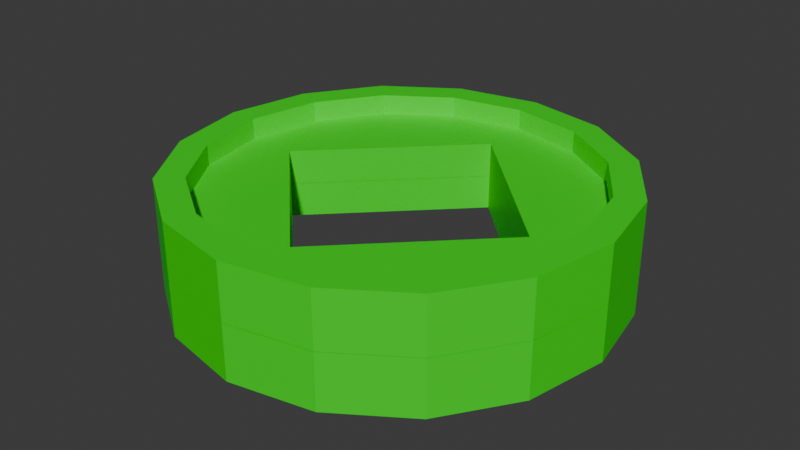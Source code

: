 # Source: coin.blend  (saved by Blender 5.1.29; exported with 4.5.12 LTS)
import bpy
from mathutils import Matrix  # noqa: F401  (used for matrix-valued properties, if any)

bpy.ops.wm.read_factory_settings(use_empty=True)
scene = bpy.context.scene
scene.name = 'Scene'

# ---- collections
col_collection = bpy.data.collections.new('Collection'); scene.collection.children.link(col_collection)

# ---- materials (node trees are filled in below, after node groups)
mat_x = bpy.data.materials.new('材质')

# ---- material node trees
mat_x.use_nodes = True; mat_x.node_tree.nodes.clear()
_N = mat_x.node_tree.nodes; _L = mat_x.node_tree.links
n0 = _N.new('ShaderNodeBsdfPrincipled'); n0.name = '原理化 BSDF'; n0.location = (-200, 100)
n0.inputs[0].default_value = (0.0001446, 0.8, 0.0, 1.0)
n1 = _N.new('ShaderNodeOutputMaterial'); n1.name = '材质输出'; n1.location = (200, 100)
_L.new(n0.outputs[0], n1.inputs[0])
n1.is_active_output = True

# ---- world
world_world = bpy.data.worlds.new('World'); scene.world = world_world
world_world.use_nodes = True; world_world.node_tree.nodes.clear()
_N = world_world.node_tree.nodes; _L = world_world.node_tree.links
n0 = _N.new('ShaderNodeOutputWorld'); n0.name = 'World Output'; n0.location = (200, 100)
n1 = _N.new('ShaderNodeBackground'); n1.name = 'Background'; n1.location = (-200, 100)
n1.inputs[0].default_value = (0.05088, 0.05088, 0.05088, 1.0)
_L.new(n1.outputs[0], n0.inputs[0])
n0.is_active_output = True
world_world.color = (0.05088, 0.05088, 0.05088)
world_world.sun_shadow_jitter_overblur = 0.0

# ---- meshes
me_x = bpy.data.meshes.new('柱体')
me_x.from_pydata([(-5.843e-11, 0.8297, 0.2439), (0.3175, 0.7665, 0.2439), (0.5867, 0.5867, 0.2439), (0.7665, 0.3175, 0.2439), (0.8297, -1.022e-10, 0.2439), (0.7665, -0.3175, 0.2439), (0.5867, -0.5867, 0.2439), (0.3175, -0.7665, 0.2439), (-5.843e-11, -0.8297, 0.2439), (-0.3175, -0.7665, 0.2439), (-0.5867, -0.5867, 0.2439), (-0.7665, -0.3175, 0.2439), (-0.8297, -1.022e-10, 0.2439), (-0.7665, 0.3175, 0.2439), (-0.5867, 0.5867, 0.2439), (-0.3175, 0.7665, 0.2439), (0.3654, 0.8822, 0.2439), (-5.843e-11, 0.9549, 0.2439), (0.6752, 0.6752, 0.2439), (0.8822, 0.3654, 0.2439), (0.9549, -1.022e-10, 0.2439), (0.8822, -0.3654, 0.2439), (0.6752, -0.6752, 0.2439), (0.3654, -0.8822, 0.2439), (-5.843e-11, -0.9549, 0.2439), (-0.3654, -0.8822, 0.2439), (-0.6752, -0.6752, 0.2439), (-0.8822, -0.3654, 0.2439), (-0.9549, -1.022e-10, 0.2439), (-0.8822, 0.3654, 0.2439), (-0.6752, 0.6752, 0.2439), (-0.3654, 0.8822, 0.2439), (0.3175, 0.7665, 0.1529), (-5.843e-11, 0.6136, 0.1529), (0.5867, 0.5867, 0.1529), (0.7665, 0.3175, 0.1529), (0.6136, -1.022e-10, 0.1529), (0.7665, -0.3175, 0.1529), (0.5867, -0.5867, 0.1529), (0.3175, -0.7665, 0.1529), (-5.843e-11, -0.6136, 0.1529), (-0.3175, -0.7665, 0.1529), (-0.5867, -0.5867, 0.1529), (-0.7665, -0.3175, 0.1529), (-0.6136, -1.022e-10, 0.1529), (-0.7665, 0.3175, 0.1529), (-0.5867, 0.5867, 0.1529), (-0.3175, 0.7665, 0.1529), (-0.8297, -1.022e-10, 0.1529), (-5.843e-11, 0.8297, 0.1529), (0.8297, -1.022e-10, 0.1529), (-5.843e-11, -0.8297, 0.1529), (-0.6136, -1.022e-10, -0.0005859), (-5.843e-11, 0.6136, -0.0005859), (0.6136, -1.022e-10, -0.0005859), (-5.843e-11, -0.6136, -0.0005859), (-5.843e-11, 0.9549, -0.0005859), (0.3654, 0.8822, -0.0005859), (0.6752, 0.6752, -0.0005859), (0.8822, 0.3654, -0.0005859), (0.9549, -1.022e-10, -0.0005859), (0.8822, -0.3654, -0.0005859), (0.6752, -0.6752, -0.0005859), (0.3654, -0.8822, -0.0005859), (-5.843e-11, -0.9549, -0.0005859), (-0.3654, -0.8822, -0.0005859), (-0.6752, -0.6752, -0.0005859), (-0.8822, -0.3654, -0.0005859), (-0.9549, -1.022e-10, -0.0005859), (-0.8822, 0.3654, -0.0005859), (-0.6752, 0.6752, -0.0005859), (-0.3654, 0.8822, -0.0005859), (-0.6136, -1.022e-10, 0.0005858), (-5.843e-11, 0.6136, 0.0005858), (0.6136, -1.022e-10, 0.0005858), (-5.843e-11, -0.6136, 0.0005858), (-5.843e-11, 0.9549, 0.0005858), (0.3654, 0.8822, 0.0005858), (0.6752, 0.6752, 0.0005858), (0.8822, 0.3654, 0.0005858), (0.9549, -1.022e-10, 0.0005858), (0.8822, -0.3654, 0.0005858), (0.6752, -0.6752, 0.0005858), (0.3654, -0.8822, 0.0005858), (-5.843e-11, -0.9549, 0.0005858), (-0.3654, -0.8822, 0.0005858), (-0.6752, -0.6752, 0.0005858), (-0.8822, -0.3654, 0.0005858), (-0.9549, -1.022e-10, 0.0005858), (-0.8822, 0.3654, 0.0005858), (-0.6752, 0.6752, 0.0005858), (-0.3654, 0.8822, 0.0005858), (-5.843e-11, 0.8297, -0.2439), (0.3175, 0.7665, -0.2439), (0.5867, 0.5867, -0.2439), (0.7665, 0.3175, -0.2439), (0.8297, -1.022e-10, -0.2439), (0.7665, -0.3175, -0.2439), (0.5867, -0.5867, -0.2439), (0.3175, -0.7665, -0.2439), (-5.843e-11, -0.8297, -0.2439), (-0.3175, -0.7665, -0.2439), (-0.5867, -0.5867, -0.2439), (-0.7665, -0.3175, -0.2439), (-0.8297, -1.022e-10, -0.2439), (-0.7665, 0.3175, -0.2439), (-0.5867, 0.5867, -0.2439), (-0.3175, 0.7665, -0.2439), (0.3654, 0.8822, -0.2439), (-5.843e-11, 0.9549, -0.2439), (0.6752, 0.6752, -0.2439), (0.8822, 0.3654, -0.2439), (0.9549, -1.022e-10, -0.2439), (0.8822, -0.3654, -0.2439), (0.6752, -0.6752, -0.2439), (0.3654, -0.8822, -0.2439), (-5.843e-11, -0.9549, -0.2439), (-0.3654, -0.8822, -0.2439), (-0.6752, -0.6752, -0.2439), (-0.8822, -0.3654, -0.2439), (-0.9549, -1.022e-10, -0.2439), (-0.8822, 0.3654, -0.2439), (-0.6752, 0.6752, -0.2439), (-0.3654, 0.8822, -0.2439), (0.3175, 0.7665, -0.1529), (-5.843e-11, 0.6136, -0.1529), (0.5867, 0.5867, -0.1529), (0.7665, 0.3175, -0.1529), (0.6136, -1.022e-10, -0.1529), (0.7665, -0.3175, -0.1529), (0.5867, -0.5867, -0.1529), (0.3175, -0.7665, -0.1529), (-5.843e-11, -0.6136, -0.1529), (-0.3175, -0.7665, -0.1529), (-0.5867, -0.5867, -0.1529), (-0.7665, -0.3175, -0.1529), (-0.6136, -1.022e-10, -0.1529), (-0.7665, 0.3175, -0.1529), (-0.5867, 0.5867, -0.1529), (-0.3175, 0.7665, -0.1529), (-0.8297, -1.022e-10, -0.1529), (-5.843e-11, 0.8297, -0.1529), (0.8297, -1.022e-10, -0.1529), (-5.843e-11, -0.8297, -0.1529), (-0.6136, -1.022e-10, 0.0005858), (-5.843e-11, 0.6136, 0.0005858), (0.6136, -1.022e-10, 0.0005858), (-5.843e-11, -0.6136, 0.0005858), (-5.843e-11, 0.9549, 0.0005858), (0.3654, 0.8822, 0.0005858), (0.6752, 0.6752, 0.0005858), (0.8822, 0.3654, 0.0005858), (0.9549, -1.022e-10, 0.0005858), (0.8822, -0.3654, 0.0005858), (0.6752, -0.6752, 0.0005858), (0.3654, -0.8822, 0.0005858), (-5.843e-11, -0.9549, 0.0005858), (-0.3654, -0.8822, 0.0005858), (-0.6752, -0.6752, 0.0005858), (-0.8822, -0.3654, 0.0005858), (-0.9549, -1.022e-10, 0.0005858), (-0.8822, 0.3654, 0.0005858), (-0.6752, 0.6752, 0.0005858), (-0.3654, 0.8822, 0.0005858), (-0.6136, -1.022e-10, -0.0005859), (-5.843e-11, 0.6136, -0.0005859), (0.6136, -1.022e-10, -0.0005859), (-5.843e-11, -0.6136, -0.0005859), (-5.843e-11, 0.9549, -0.0005859), (0.3654, 0.8822, -0.0005859), (0.6752, 0.6752, -0.0005859), (0.8822, 0.3654, -0.0005859), (0.9549, -1.022e-10, -0.0005859), (0.8822, -0.3654, -0.0005859), (0.6752, -0.6752, -0.0005859), (0.3654, -0.8822, -0.0005859), (-5.843e-11, -0.9549, -0.0005859), (-0.3654, -0.8822, -0.0005859), (-0.6752, -0.6752, -0.0005859), (-0.8822, -0.3654, -0.0005859), (-0.9549, -1.022e-10, -0.0005859), (-0.8822, 0.3654, -0.0005859), (-0.6752, 0.6752, -0.0005859), (-0.3654, 0.8822, -0.0005859)], [(72, 73), (73, 74), (74, 75), (75, 72), (91, 76), (90, 91), (89, 90), (88, 89), (87, 88), (86, 87), (85, 86), (84, 85), (83, 84), (82, 83), (81, 82), (80, 81), (79, 80), (78, 79), (77, 78), (76, 77), (164, 165), (165, 166), (166, 167), (167, 164), (183, 168), (182, 183), (181, 182), (180, 181), (179, 180), (178, 179), (177, 178), (176, 177), (175, 176), (174, 175), (173, 174), (172, 173), (171, 172), (170, 171), (169, 170), (168, 169)], [(56, 17, 16, 57), (57, 16, 18, 58), (58, 18, 19, 59), (59, 19, 20, 60), (60, 20, 21, 61), (61, 21, 22, 62), (62, 22, 23, 63), (63, 23, 24, 64), (64, 24, 25, 65), (65, 25, 26, 66), (66, 26, 27, 67), (67, 27, 28, 68), (68, 28, 29, 69), (69, 29, 30, 70), (7, 6, 38, 39), (70, 30, 31, 71), (71, 31, 17, 56), (0, 1, 16, 17), (1, 2, 18, 16), (2, 3, 19, 18), (3, 4, 20, 19), (4, 5, 21, 20), (5, 6, 22, 21), (6, 7, 23, 22), (7, 8, 24, 23), (8, 9, 25, 24), (9, 10, 26, 25), (10, 11, 27, 26), (11, 12, 28, 27), (12, 13, 29, 28), (13, 14, 30, 29), (14, 15, 31, 30), (15, 0, 17, 31), (32, 49, 50, 35, 34), (15, 14, 46, 47), (8, 7, 39, 51), (1, 0, 49, 32), (0, 15, 47, 49), (9, 8, 51, 41), (2, 1, 32, 34), (10, 9, 41, 42), (3, 2, 34, 35), (11, 10, 42, 43), (4, 3, 35, 50), (12, 11, 43, 48), (5, 4, 50, 37), (13, 12, 48, 45), (6, 5, 37, 38), (14, 13, 45, 46), (40, 36, 54, 55), (51, 48, 43, 42, 41), (51, 39, 38, 37, 50), (48, 49, 47, 46, 45), (44, 33, 49, 48), (33, 36, 50, 49), (36, 40, 51, 50), (40, 44, 48, 51), (33, 44, 52, 53), (44, 40, 55, 52), (36, 33, 53, 54), (148, 149, 108, 109), (149, 150, 110, 108), (150, 151, 111, 110), (151, 152, 112, 111), (152, 153, 113, 112), (153, 154, 114, 113), (154, 155, 115, 114), (155, 156, 116, 115), (156, 157, 117, 116), (157, 158, 118, 117), (158, 159, 119, 118), (159, 160, 120, 119), (160, 161, 121, 120), (161, 162, 122, 121), (99, 131, 130, 98), (162, 163, 123, 122), (163, 148, 109, 123), (92, 109, 108, 93), (93, 108, 110, 94), (94, 110, 111, 95), (95, 111, 112, 96), (96, 112, 113, 97), (97, 113, 114, 98), (98, 114, 115, 99), (99, 115, 116, 100), (100, 116, 117, 101), (101, 117, 118, 102), (102, 118, 119, 103), (103, 119, 120, 104), (104, 120, 121, 105), (105, 121, 122, 106), (106, 122, 123, 107), (107, 123, 109, 92), (124, 126, 127, 142, 141), (107, 139, 138, 106), (100, 143, 131, 99), (93, 124, 141, 92), (92, 141, 139, 107), (101, 133, 143, 100), (94, 126, 124, 93), (102, 134, 133, 101), (95, 127, 126, 94), (103, 135, 134, 102), (96, 142, 127, 95), (104, 140, 135, 103), (97, 129, 142, 96), (105, 137, 140, 104), (98, 130, 129, 97), (106, 138, 137, 105), (132, 147, 146, 128), (143, 133, 134, 135, 140), (143, 142, 129, 130, 131), (140, 137, 138, 139, 141), (136, 140, 141, 125), (125, 141, 142, 128), (128, 142, 143, 132), (132, 143, 140, 136), (125, 145, 144, 136), (136, 144, 147, 132), (128, 146, 145, 125)])
_uv = me_x.uv_layers.new(name='UV贴图')
_uv.uv.foreach_set('vector', [5.259e-05, 0.2072, 0.05912, 0.2192, 0.05876, 0.2958, 2.495e-08, 0.3059, 2.495e-08, 0.3059, 0.05876, 0.2958, 0.08817, 0.3667, 0.03749, 0.3988, 0.03749, 0.3988, 0.08817, 0.3667, 0.1433, 0.4208, 0.1094, 0.4701, 0.1094, 0.4701, 0.1433, 0.4208, 0.2156, 0.4473, 0.2034, 0.5061, 0.2034, 0.5061, 0.2156, 0.4473, 0.292, 0.447, 0.3027, 0.5058, 0.3027, 0.5058, 0.292, 0.447, 0.3623, 0.4166, 0.3954, 0.4668, 0.3954, 0.4668, 0.3623, 0.4166, 0.4155, 0.3604, 0.4655, 0.3936, 0.4655, 0.3936, 0.4155, 0.3604, 0.4408, 0.2873, 0.5, 0.2992, 0.5, 0.2992, 0.4408, 0.2873, 0.4411, 0.2105, 0.5, 0.2004, 0.5, 0.2004, 0.4411, 0.2105, 0.4118, 0.1394, 0.4627, 0.1073, 0.4627, 0.1073, 0.4118, 0.1394, 0.3568, 0.0852, 0.3908, 0.03571, 0.3908, 0.03571, 0.3568, 0.0852, 0.2845, 0.05899, 0.2966, -1.141e-08, 0.2966, -1.141e-08, 0.2845, 0.05899, 0.2081, 0.05942, 0.1973, 0.000596, 0.1973, 0.000596, 0.2081, 0.05942, 0.1376, 0.08988, 0.1045, 0.03958, 0.3926, 0.3463, 0.3475, 0.3953, 0.3368, 0.3808, 0.377, 0.3373, 0.1045, 0.03958, 0.1376, 0.08988, 0.0844, 0.1461, 0.03439, 0.1129, 0.03439, 0.1129, 0.0844, 0.1461, 0.05912, 0.2192, 5.259e-05, 0.2072, 0.08386, 0.2235, 0.08401, 0.2909, 0.05876, 0.2958, 0.05912, 0.2192, 0.08401, 0.2909, 0.1096, 0.3522, 0.08817, 0.3667, 0.05876, 0.2958, 0.1096, 0.3522, 0.1577, 0.3981, 0.1433, 0.4208, 0.08817, 0.3667, 0.1577, 0.3981, 0.2201, 0.4229, 0.2156, 0.4473, 0.1433, 0.4208, 0.2201, 0.4229, 0.2867, 0.4218, 0.292, 0.447, 0.2156, 0.4473, 0.2867, 0.4218, 0.3475, 0.3953, 0.3623, 0.4166, 0.292, 0.447, 0.3475, 0.3953, 0.3926, 0.3463, 0.4155, 0.3604, 0.3623, 0.4166, 0.3926, 0.3463, 0.4161, 0.283, 0.4408, 0.2873, 0.4155, 0.3604, 0.4161, 0.283, 0.4157, 0.2154, 0.4411, 0.2105, 0.4408, 0.2873, 0.4157, 0.2154, 0.3903, 0.1539, 0.4118, 0.1394, 0.4411, 0.2105, 0.3903, 0.1539, 0.3424, 0.1078, 0.3568, 0.0852, 0.4118, 0.1394, 0.3424, 0.1078, 0.2801, 0.08347, 0.2845, 0.05899, 0.3568, 0.0852, 0.2801, 0.08347, 0.2133, 0.08463, 0.2081, 0.05942, 0.2845, 0.05899, 0.2133, 0.08463, 0.1525, 0.1111, 0.1376, 0.08988, 0.2081, 0.05942, 0.1525, 0.1111, 0.1074, 0.1601, 0.0844, 0.1461, 0.1376, 0.08988, 0.1074, 0.1601, 0.08386, 0.2235, 0.05912, 0.2192, 0.0844, 0.1461, 0.1017, 0.2871, 0.1022, 0.2265, 0.2233, 0.4049, 0.1672, 0.3828, 0.1243, 0.3418, 0.1074, 0.1601, 0.1525, 0.1111, 0.1631, 0.1256, 0.1229, 0.1692, 0.4161, 0.283, 0.3926, 0.3463, 0.377, 0.3373, 0.3977, 0.28, 0.08401, 0.2909, 0.08386, 0.2235, 0.1022, 0.2265, 0.1017, 0.2871, 0.08386, 0.2235, 0.1074, 0.1601, 0.1229, 0.1692, 0.1022, 0.2265, 0.4157, 0.2154, 0.4161, 0.283, 0.3977, 0.28, 0.398, 0.2192, 0.1096, 0.3522, 0.08401, 0.2909, 0.1017, 0.2871, 0.1243, 0.3418, 0.3903, 0.1539, 0.4157, 0.2154, 0.398, 0.2192, 0.3756, 0.1642, 0.1577, 0.3981, 0.1096, 0.3522, 0.1243, 0.3418, 0.1672, 0.3828, 0.3424, 0.1078, 0.3903, 0.1539, 0.3756, 0.1642, 0.3331, 0.1231, 0.2201, 0.4229, 0.1577, 0.3981, 0.1672, 0.3828, 0.2233, 0.4049, 0.2801, 0.08347, 0.3424, 0.1078, 0.3331, 0.1231, 0.2771, 0.1015, 0.2867, 0.4218, 0.2201, 0.4229, 0.2233, 0.4049, 0.2826, 0.4043, 0.2133, 0.08463, 0.2801, 0.08347, 0.2771, 0.1015, 0.2174, 0.1022, 0.3475, 0.3953, 0.2867, 0.4218, 0.2826, 0.4043, 0.3368, 0.3808, 0.1525, 0.1111, 0.2133, 0.08463, 0.2174, 0.1022, 0.1631, 0.1256, 0.3614, 0.272, 0.231, 0.3683, 0.2321, 0.333, 0.3259, 0.2706, 0.3977, 0.28, 0.2771, 0.1015, 0.3331, 0.1231, 0.3756, 0.1642, 0.398, 0.2192, 0.3977, 0.28, 0.377, 0.3373, 0.3368, 0.3808, 0.2826, 0.4043, 0.2233, 0.4049, 0.2771, 0.1015, 0.1022, 0.2265, 0.1229, 0.1692, 0.1631, 0.1256, 0.2174, 0.1022, 0.2693, 0.138, 0.1386, 0.2343, 0.1022, 0.2265, 0.2771, 0.1015, 0.1386, 0.2343, 0.231, 0.3683, 0.2233, 0.4049, 0.1022, 0.2265, 0.231, 0.3683, 0.3614, 0.272, 0.3977, 0.28, 0.2233, 0.4049, 0.3614, 0.272, 0.2693, 0.138, 0.2771, 0.1015, 0.3977, 0.28, 0.1386, 0.2343, 0.2693, 0.138, 0.268, 0.1734, 0.1741, 0.2356, 0.2693, 0.138, 0.3614, 0.272, 0.3259, 0.2706, 0.268, 0.1734, 0.231, 0.3683, 0.1386, 0.2343, 0.1741, 0.2356, 0.2321, 0.333, 1.0, 0.2086, 1.0, 0.3075, 0.941, 0.297, 0.941, 0.2201, 1.0, 0.3075, 0.9618, 0.4013, 0.9114, 0.3687, 0.941, 0.297, 0.9618, 0.4013, 0.8881, 0.4712, 0.8549, 0.4214, 0.9114, 0.3687, 0.8881, 0.4712, 0.795, 0.5061, 0.7833, 0.4473, 0.8549, 0.4214, 0.795, 0.5061, 0.696, 0.5058, 0.707, 0.447, 0.7833, 0.4473, 0.696, 0.5058, 0.6027, 0.466, 0.6362, 0.4162, 0.707, 0.447, 0.6027, 0.466, 0.5343, 0.3907, 0.5847, 0.3582, 0.6362, 0.4162, 0.5343, 0.3907, 0.5005, 0.2974, 0.5593, 0.2857, 0.5847, 0.3582, 0.5005, 0.2974, 0.5, 0.1986, 0.5589, 0.2089, 0.5593, 0.2857, 0.5, 0.1986, 0.5381, 0.1048, 0.5884, 0.1374, 0.5589, 0.2089, 0.5381, 0.1048, 0.612, 0.03501, 0.6452, 0.08483, 0.5884, 0.1374, 0.612, 0.03501, 0.7051, -3.299e-08, 0.717, 0.05868, 0.6452, 0.08483, 0.7051, -3.299e-08, 0.8043, 0.0002825, 0.7933, 0.05921, 0.717, 0.05868, 0.8043, 0.0002825, 0.8978, 0.03987, 0.8643, 0.08984, 0.7933, 0.05921, 0.607, 0.345, 0.6229, 0.3359, 0.6628, 0.3801, 0.652, 0.3944, 0.8978, 0.03987, 0.9664, 0.115, 0.9159, 0.1476, 0.8643, 0.08984, 0.9664, 0.115, 1.0, 0.2086, 0.941, 0.2201, 0.9159, 0.1476, 0.9164, 0.2242, 0.941, 0.2201, 0.941, 0.297, 0.9156, 0.2918, 0.9156, 0.2918, 0.941, 0.297, 0.9114, 0.3687, 0.8893, 0.3534, 0.8893, 0.3534, 0.9114, 0.3687, 0.8549, 0.4214, 0.8414, 0.3995, 0.8414, 0.3995, 0.8549, 0.4214, 0.7833, 0.4473, 0.779, 0.423, 0.779, 0.423, 0.7833, 0.4473, 0.707, 0.447, 0.7125, 0.4218, 0.7125, 0.4218, 0.707, 0.447, 0.6362, 0.4162, 0.652, 0.3944, 0.652, 0.3944, 0.6362, 0.4162, 0.5847, 0.3582, 0.607, 0.345, 0.607, 0.345, 0.5847, 0.3582, 0.5593, 0.2857, 0.5839, 0.2814, 0.5839, 0.2814, 0.5593, 0.2857, 0.5589, 0.2089, 0.5843, 0.214, 0.5843, 0.214, 0.5589, 0.2089, 0.5884, 0.1374, 0.6105, 0.1527, 0.6105, 0.1527, 0.5884, 0.1374, 0.6452, 0.08483, 0.6588, 0.1068, 0.6588, 0.1068, 0.6452, 0.08483, 0.717, 0.05868, 0.7212, 0.08302, 0.7212, 0.08302, 0.717, 0.05868, 0.7933, 0.05921, 0.7878, 0.08449, 0.7878, 0.08449, 0.7933, 0.05921, 0.8643, 0.08984, 0.8486, 0.1117, 0.8486, 0.1117, 0.8643, 0.08984, 0.9159, 0.1476, 0.8937, 0.1608, 0.8937, 0.1608, 0.9159, 0.1476, 0.941, 0.2201, 0.9164, 0.2242, 0.8978, 0.2879, 0.8747, 0.343, 0.8321, 0.3841, 0.7761, 0.4049, 0.898, 0.227, 0.8937, 0.1608, 0.878, 0.1698, 0.8379, 0.126, 0.8486, 0.1117, 0.5839, 0.2814, 0.6023, 0.2784, 0.6229, 0.3359, 0.607, 0.345, 0.9156, 0.2918, 0.8978, 0.2879, 0.898, 0.227, 0.9164, 0.2242, 0.9164, 0.2242, 0.898, 0.227, 0.878, 0.1698, 0.8937, 0.1608, 0.5843, 0.214, 0.602, 0.2179, 0.6023, 0.2784, 0.5839, 0.2814, 0.8893, 0.3534, 0.8747, 0.343, 0.8978, 0.2879, 0.9156, 0.2918, 0.6105, 0.1527, 0.625, 0.1632, 0.602, 0.2179, 0.5843, 0.214, 0.8414, 0.3995, 0.8321, 0.3841, 0.8747, 0.343, 0.8893, 0.3534, 0.6588, 0.1068, 0.6681, 0.1223, 0.625, 0.1632, 0.6105, 0.1527, 0.779, 0.423, 0.7761, 0.4049, 0.8321, 0.3841, 0.8414, 0.3995, 0.7212, 0.08302, 0.7241, 0.1011, 0.6681, 0.1223, 0.6588, 0.1068, 0.7125, 0.4218, 0.7167, 0.4043, 0.7761, 0.4049, 0.779, 0.423, 0.7878, 0.08449, 0.7837, 0.1021, 0.7241, 0.1011, 0.7212, 0.08302, 0.652, 0.3944, 0.6628, 0.3801, 0.7167, 0.4043, 0.7125, 0.4218, 0.8486, 0.1117, 0.8379, 0.126, 0.7837, 0.1021, 0.7878, 0.08449, 0.6389, 0.2707, 0.6743, 0.2695, 0.7674, 0.3326, 0.7684, 0.368, 0.6023, 0.2784, 0.602, 0.2179, 0.625, 0.1632, 0.6681, 0.1223, 0.7241, 0.1011, 0.6023, 0.2784, 0.7761, 0.4049, 0.7167, 0.4043, 0.6628, 0.3801, 0.6229, 0.3359, 0.7241, 0.1011, 0.7837, 0.1021, 0.8379, 0.126, 0.878, 0.1698, 0.898, 0.227, 0.7317, 0.1377, 0.7241, 0.1011, 0.898, 0.227, 0.8614, 0.2347, 0.8614, 0.2347, 0.898, 0.227, 0.7761, 0.4049, 0.7684, 0.368, 0.7684, 0.368, 0.7761, 0.4049, 0.6023, 0.2784, 0.6389, 0.2707, 0.6389, 0.2707, 0.6023, 0.2784, 0.7241, 0.1011, 0.7317, 0.1377, 0.8614, 0.2347, 0.8259, 0.2359, 0.7325, 0.1731, 0.7317, 0.1377, 0.7317, 0.1377, 0.7325, 0.1731, 0.6743, 0.2695, 0.6389, 0.2707, 0.7684, 0.368, 0.7674, 0.3326, 0.8259, 0.2359, 0.8614, 0.2347])
me_x.materials.append(mat_x)
me_x.update()

# ---- objects
ob_x = bpy.data.objects.new('柱体', me_x)

# ---- transforms, parenting, visibility, modifiers, constraints
ob_x.location = (0.0, 0.0, 0.0)

# ---- collection membership
col_collection.objects.link(ob_x)

# ---- scene / render settings (as saved in the file)
scene.frame_start = 1; scene.frame_end = 250; scene.frame_set(1)
scene.render.engine = 'BLENDER_EEVEE_NEXT'
scene.render.bake_bias = 0.0
scene.render.bake_samples = 0
scene.cycles.sampling_pattern = 'TABULATED_SOBOL'
scene.eevee.use_volume_custom_range = False
bpy.context.view_layer.update()

# ---- added for rendering (the .blend has no active camera and no usable light): camera, sun
cam_auto = bpy.data.cameras.new('AutoCamera')
cam_auto.lens = 50.0
cam_auto.sensor_width = 36.0
cam_auto.clip_end = 1000.0
ob_auto_camera = bpy.data.objects.new('AutoCamera', cam_auto)
scene.collection.objects.link(ob_auto_camera)
ob_auto_camera.location = (2.53936, -3.04723, 2.03148)
ob_auto_camera.rotation_euler = (1.09748, -7.21219e-08, 0.694738)
scene.camera = ob_auto_camera
light_auto_sun = bpy.data.lights.new('AutoSun', 'SUN')
light_auto_sun.energy = 3.0
light_auto_sun.angle = 0.0523599
ob_auto_sun = bpy.data.objects.new('AutoSun', light_auto_sun)
scene.collection.objects.link(ob_auto_sun)
ob_auto_sun.rotation_euler = (0.872665, 0.174533, 0.523599)
bpy.context.view_layer.update()
